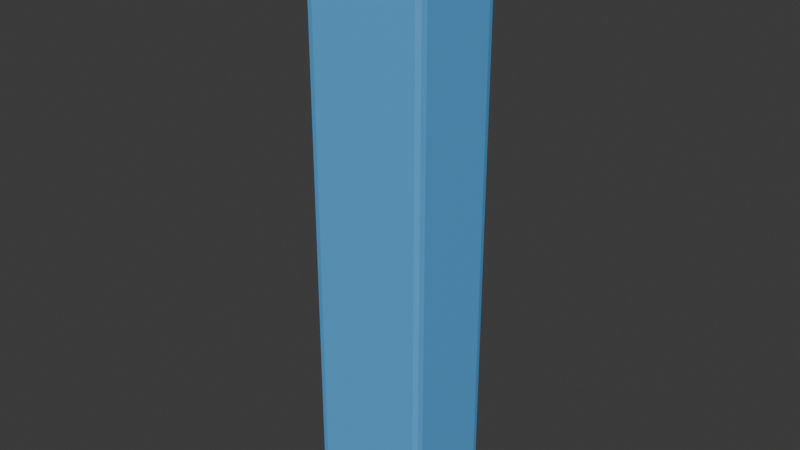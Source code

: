 # Source: back__spine_ridge__base.blend  (saved by Blender 5.1.30; exported with 4.5.12 LTS)
import bpy
from mathutils import Matrix  # noqa: F401  (used for matrix-valued properties, if any)

bpy.ops.wm.read_factory_settings(use_empty=True)
scene = bpy.context.scene
scene.name = 'Scene'

# ---- collections
col_collection = bpy.data.collections.new('Collection'); scene.collection.children.link(col_collection)
col_build_helmet__base = bpy.data.collections.new('build_helmet__base'); scene.collection.children.link(col_build_helmet__base)
col_build_helmet__sleek = bpy.data.collections.new('build_helmet__sleek'); scene.collection.children.link(col_build_helmet__sleek)
col_build_helmet__bold = bpy.data.collections.new('build_helmet__bold'); scene.collection.children.link(col_build_helmet__bold)
col_build_chest__base = bpy.data.collections.new('build_chest__base'); scene.collection.children.link(col_build_chest__base)
col_build_chest__sleek = bpy.data.collections.new('build_chest__sleek'); scene.collection.children.link(col_build_chest__sleek)
col_build_chest__bold = bpy.data.collections.new('build_chest__bold'); scene.collection.children.link(col_build_chest__bold)
col_build_back__base = bpy.data.collections.new('build_back__base'); scene.collection.children.link(col_build_back__base)
col_build_back__sleek = bpy.data.collections.new('build_back__sleek'); scene.collection.children.link(col_build_back__sleek)
col_build_back__bold = bpy.data.collections.new('build_back__bold'); scene.collection.children.link(col_build_back__bold)
col_build_waist__base = bpy.data.collections.new('build_waist__base'); scene.collection.children.link(col_build_waist__base)
col_build_waist__sleek = bpy.data.collections.new('build_waist__sleek'); scene.collection.children.link(col_build_waist__sleek)
col_build_waist__bold = bpy.data.collections.new('build_waist__bold'); scene.collection.children.link(col_build_waist__bold)
col_build_left_shoulder__base = bpy.data.collections.new('build_left_shoulder__base'); scene.collection.children.link(col_build_left_shoulder__base)
col_build_left_shoulder__sleek = bpy.data.collections.new('build_left_shoulder__sleek'); scene.collection.children.link(col_build_left_shoulder__sleek)
col_build_left_shoulder__bold = bpy.data.collections.new('build_left_shoulder__bold'); scene.collection.children.link(col_build_left_shoulder__bold)
col_build_right_shoulder__base = bpy.data.collections.new('build_right_shoulder__base'); scene.collection.children.link(col_build_right_shoulder__base)
col_build_right_shoulder__sleek = bpy.data.collections.new('build_right_shoulder__sleek'); scene.collection.children.link(col_build_right_shoulder__sleek)
col_build_right_shoulder__bold = bpy.data.collections.new('build_right_shoulder__bold'); scene.collection.children.link(col_build_right_shoulder__bold)
col_build_left_shin__base = bpy.data.collections.new('build_left_shin__base'); scene.collection.children.link(col_build_left_shin__base)
col_build_left_shin__sleek = bpy.data.collections.new('build_left_shin__sleek'); scene.collection.children.link(col_build_left_shin__sleek)
col_build_left_shin__bold = bpy.data.collections.new('build_left_shin__bold'); scene.collection.children.link(col_build_left_shin__bold)
col_build_right_shin__base = bpy.data.collections.new('build_right_shin__base'); scene.collection.children.link(col_build_right_shin__base)
col_build_right_shin__sleek = bpy.data.collections.new('build_right_shin__sleek'); scene.collection.children.link(col_build_right_shin__sleek)
col_build_right_shin__bold = bpy.data.collections.new('build_right_shin__bold'); scene.collection.children.link(col_build_right_shin__bold)
col_build_helmet__crest__base = bpy.data.collections.new('build_helmet__crest__base'); scene.collection.children.link(col_build_helmet__crest__base)
col_build_helmet__visor_trim__base = bpy.data.collections.new('build_helmet__visor_trim__base'); scene.collection.children.link(col_build_helmet__visor_trim__base)
col_build_chest__chest_core__base = bpy.data.collections.new('build_chest__chest_core__base'); scene.collection.children.link(col_build_chest__chest_core__base)
col_build_chest__rib_trim__base = bpy.data.collections.new('build_chest__rib_trim__base'); scene.collection.children.link(col_build_chest__rib_trim__base)
col_build_back__spine_ridge__base = bpy.data.collections.new('build_back__spine_ridge__base'); scene.collection.children.link(col_build_back__spine_ridge__base)

# ---- materials (node trees are filled in below, after node groups)
mat_armor_accent = bpy.data.materials.new('armor_accent')

# ---- material node trees
mat_armor_accent.use_nodes = True; mat_armor_accent.node_tree.nodes.clear()
_N = mat_armor_accent.node_tree.nodes; _L = mat_armor_accent.node_tree.links
n0 = _N.new('ShaderNodeOutputMaterial'); n0.name = 'マテリアル出力'; n0.location = (0, 0)
n1 = _N.new('ShaderNodeBsdfPrincipled'); n1.name = 'プリンシプルBSDF'; n1.location = (0, 0)
n1.inputs[0].default_value = (0.1059, 0.4353, 0.8784, 1.0)
_L.new(n1.outputs[0], n0.inputs[0])
n0.is_active_output = True

# ---- world
world_world = bpy.data.worlds.new('World'); scene.world = world_world
world_world.use_nodes = True; world_world.node_tree.nodes.clear()
_N = world_world.node_tree.nodes; _L = world_world.node_tree.links
n0 = _N.new('ShaderNodeOutputWorld'); n0.name = 'World Output'; n0.location = (200, 100)
n1 = _N.new('ShaderNodeBackground'); n1.name = 'Background'; n1.location = (-200, 100)
n1.inputs[0].default_value = (0.05088, 0.05088, 0.05088, 1.0)
_L.new(n1.outputs[0], n0.inputs[0])
n0.is_active_output = True
world_world.color = (0.05088, 0.05088, 0.05088)
world_world.sun_shadow_jitter_overblur = 0.0

# ---- meshes
me_armor_back__spine_ridge__base_v001 = bpy.data.meshes.new('armor_back__spine_ridge__base_v001')
me_armor_back__spine_ridge__base_v001.from_pydata([(-0.0249, 0.08018, -0.1334), (-0.0249, 0.07718, -0.1364), (-0.0279, 0.07718, -0.1334), (-0.0249, 0.07969, -0.1359), (-0.02716, 0.07944, -0.1357), (-0.02741, 0.07718, -0.1359), (-0.02741, 0.07969, -0.1334), (-0.0249, 0.03978, -0.1364), (-0.0249, 0.03678, -0.1334), (-0.0279, 0.03978, -0.1334), (-0.0249, 0.03727, -0.1359), (-0.02716, 0.03752, -0.1357), (-0.02741, 0.03727, -0.1334), (-0.02741, 0.03978, -0.1359), (-0.0249, 0.08018, 0.1334), (-0.0279, 0.07718, 0.1334), (-0.0249, 0.07718, 0.1364), (-0.02741, 0.07969, 0.1334), (-0.02716, 0.07944, 0.1357), (-0.02741, 0.07718, 0.1359), (-0.0249, 0.07969, 0.1359), (-0.0249, 0.03678, 0.1334), (-0.0249, 0.03978, 0.1364), (-0.0279, 0.03978, 0.1334), (-0.0249, 0.03727, 0.1359), (-0.02716, 0.03752, 0.1357), (-0.02741, 0.03978, 0.1359), (-0.02741, 0.03727, 0.1334), (0.0249, 0.08018, -0.1334), (0.0279, 0.07718, -0.1334), (0.0249, 0.07718, -0.1364), (0.02741, 0.07969, -0.1334), (0.02716, 0.07944, -0.1357), (0.02741, 0.07718, -0.1359), (0.0249, 0.07969, -0.1359), (0.0249, 0.03678, -0.1334), (0.0249, 0.03978, -0.1364), (0.0279, 0.03978, -0.1334), (0.0249, 0.03727, -0.1359), (0.02716, 0.03752, -0.1357), (0.02741, 0.03978, -0.1359), (0.02741, 0.03727, -0.1334), (0.0249, 0.08018, 0.1334), (0.0249, 0.07718, 0.1364), (0.0279, 0.07718, 0.1334), (0.0249, 0.07969, 0.1359), (0.02716, 0.07944, 0.1357), (0.02741, 0.07718, 0.1359), (0.02741, 0.07969, 0.1334), (0.0249, 0.03678, 0.1334), (0.0279, 0.03978, 0.1334), (0.0249, 0.03978, 0.1364), (0.02741, 0.03727, 0.1334), (0.02716, 0.03752, 0.1357), (0.02741, 0.03978, 0.1359), (0.0249, 0.03727, 0.1359)], [], [(0, 3, 4, 6), (1, 5, 4, 3), (2, 6, 4, 5), (7, 10, 11, 13), (8, 12, 11, 10), (9, 13, 11, 12), (14, 17, 18, 20), (15, 19, 18, 17), (16, 20, 18, 19), (21, 24, 25, 27), (22, 26, 25, 24), (23, 27, 25, 26), (28, 31, 32, 34), (29, 33, 32, 31), (30, 34, 32, 33), (35, 38, 39, 41), (36, 40, 39, 38), (37, 41, 39, 40), (42, 45, 46, 48), (43, 47, 46, 45), (44, 48, 46, 47), (49, 52, 53, 55), (50, 54, 53, 52), (51, 55, 53, 54), (14, 0, 6, 17), (17, 6, 2, 15), (1, 7, 13, 5), (5, 13, 9, 2), (8, 21, 27, 12), (12, 27, 23, 9), (22, 16, 19, 26), (26, 19, 15, 23), (42, 14, 20, 45), (45, 20, 16, 43), (21, 49, 55, 24), (24, 55, 51, 22), (50, 44, 47, 54), (54, 47, 43, 51), (28, 42, 48, 31), (31, 48, 44, 29), (49, 35, 41, 52), (52, 41, 37, 50), (36, 30, 33, 40), (40, 33, 29, 37), (0, 28, 34, 3), (3, 34, 30, 1), (35, 8, 10, 38), (38, 10, 7, 36), (14, 42, 28, 0), (2, 9, 23, 15), (30, 36, 7, 1), (49, 21, 8, 35), (16, 22, 51, 43), (44, 50, 37, 29)])
_uv = me_armor_back__spine_ridge__base_v001.uv_layers.new(name='UVマップ')
_uv.uv.foreach_set('vector', [0.3986, 0.01123, 0.3986, 0.002035, 0.4069, 0.002946, 0.4078, 0.01123, 0.8771, 0.2162, 0.8771, 0.207, 0.8854, 0.2079, 0.8863, 0.2162, 0.5581, 0.9888, 0.5673, 0.9888, 0.5664, 0.9971, 0.5581, 0.998, 0.7401, 0.2162, 0.7309, 0.2162, 0.7318, 0.2079, 0.7401, 0.207, 0.01123, 0.01123, 0.002035, 0.01123, 0.002946, 0.002946, 0.01123, 0.002035, 0.4211, 0.9888, 0.4211, 0.998, 0.4128, 0.9971, 0.4119, 0.9888, 0.3986, 0.9888, 0.4078, 0.9888, 0.4069, 0.9971, 0.3986, 0.998, 0.5581, 0.01123, 0.5581, 0.002035, 0.5664, 0.002946, 0.5673, 0.01123, 0.8771, 0.1937, 0.8863, 0.1937, 0.8854, 0.202, 0.8771, 0.2029, 0.01123, 0.9888, 0.01123, 0.998, 0.002946, 0.9971, 0.002035, 0.9888, 0.7401, 0.1937, 0.7401, 0.2029, 0.7318, 0.202, 0.7309, 0.1937, 0.4211, 0.01123, 0.4119, 0.01123, 0.4128, 0.002946, 0.4211, 0.002035, 0.2162, 0.01123, 0.207, 0.01123, 0.2079, 0.002946, 0.2162, 0.002035, 0.7176, 0.01123, 0.7176, 0.002035, 0.7259, 0.002946, 0.7268, 0.01123, 0.8771, 0.3986, 0.8863, 0.3986, 0.8854, 0.4069, 0.8771, 0.4078, 0.1937, 0.01123, 0.1937, 0.002035, 0.202, 0.002946, 0.2029, 0.01123, 0.7401, 0.3986, 0.7401, 0.4078, 0.7318, 0.4069, 0.7309, 0.3986, 0.5806, 0.01123, 0.5714, 0.01123, 0.5723, 0.002946, 0.5806, 0.002035, 0.2162, 0.9888, 0.2162, 0.998, 0.2079, 0.9971, 0.207, 0.9888, 0.8771, 0.01123, 0.8771, 0.002035, 0.8854, 0.002946, 0.8863, 0.01123, 0.7176, 0.9888, 0.7268, 0.9888, 0.7259, 0.9971, 0.7176, 0.998, 0.1937, 0.9888, 0.2029, 0.9888, 0.202, 0.9971, 0.1937, 0.998, 0.5806, 0.9888, 0.5806, 0.998, 0.5723, 0.9971, 0.5714, 0.9888, 0.7401, 0.01123, 0.7309, 0.01123, 0.7318, 0.002946, 0.7401, 0.002035, 0.3986, 0.9888, 0.3986, 0.01123, 0.4078, 0.01123, 0.4078, 0.9888, 0.5673, 0.01123, 0.5673, 0.9888, 0.5581, 0.9888, 0.5581, 0.01123, 0.8771, 0.2162, 0.7401, 0.2162, 0.7401, 0.207, 0.8771, 0.207, 0.5581, 0.998, 0.4211, 0.998, 0.4211, 0.9888, 0.5581, 0.9888, 0.01123, 0.01123, 0.01123, 0.9888, 0.002035, 0.9888, 0.002035, 0.01123, 0.4119, 0.9888, 0.4119, 0.01123, 0.4211, 0.01123, 0.4211, 0.9888, 0.7401, 0.1937, 0.8771, 0.1937, 0.8771, 0.2029, 0.7401, 0.2029, 0.4211, 0.002035, 0.5581, 0.002035, 0.5581, 0.01123, 0.4211, 0.01123, 0.2162, 0.9888, 0.3986, 0.9888, 0.3986, 0.998, 0.2162, 0.998, 0.8863, 0.01123, 0.8863, 0.1937, 0.8771, 0.1937, 0.8771, 0.01123, 0.01123, 0.9888, 0.1937, 0.9888, 0.1937, 0.998, 0.01123, 0.998, 0.7309, 0.1937, 0.7309, 0.01123, 0.7401, 0.01123, 0.7401, 0.1937, 0.5806, 0.9888, 0.7176, 0.9888, 0.7176, 0.998, 0.5806, 0.998, 0.7401, 0.002035, 0.8771, 0.002035, 0.8771, 0.01123, 0.7401, 0.01123, 0.2162, 0.01123, 0.2162, 0.9888, 0.207, 0.9888, 0.207, 0.01123, 0.7268, 0.01123, 0.7268, 0.9888, 0.7176, 0.9888, 0.7176, 0.01123, 0.1937, 0.9888, 0.1937, 0.01123, 0.2029, 0.01123, 0.2029, 0.9888, 0.5714, 0.9888, 0.5714, 0.01123, 0.5806, 0.01123, 0.5806, 0.9888, 0.7401, 0.3986, 0.8771, 0.3986, 0.8771, 0.4078, 0.7401, 0.4078, 0.5806, 0.002035, 0.7176, 0.002035, 0.7176, 0.01123, 0.5806, 0.01123, 0.3986, 0.01123, 0.2162, 0.01123, 0.2162, 0.002035, 0.3986, 0.002035, 0.8863, 0.2162, 0.8863, 0.3986, 0.8771, 0.3986, 0.8771, 0.2162, 0.1937, 0.01123, 0.01123, 0.01123, 0.01123, 0.002035, 0.1937, 0.002035, 0.7309, 0.3986, 0.7309, 0.2162, 0.7401, 0.2162, 0.7401, 0.3986, 0.3986, 0.9888, 0.2162, 0.9888, 0.2162, 0.01123, 0.3986, 0.01123, 0.5581, 0.9888, 0.4211, 0.9888, 0.4211, 0.01123, 0.5581, 0.01123, 0.8771, 0.3986, 0.7401, 0.3986, 0.7401, 0.2162, 0.8771, 0.2162, 0.1937, 0.9888, 0.01123, 0.9888, 0.01123, 0.01123, 0.1937, 0.01123, 0.8771, 0.1937, 0.7401, 0.1937, 0.7401, 0.01123, 0.8771, 0.01123, 0.7176, 0.9888, 0.5806, 0.9888, 0.5806, 0.01123, 0.7176, 0.01123])
me_armor_back__spine_ridge__base_v001.materials.append(mat_armor_accent)
me_armor_back__spine_ridge__base_v001.update()

# ---- objects
ob_armor_back__spine_ridge__base_v001 = bpy.data.objects.new('armor_back__spine_ridge__base_v001', me_armor_back__spine_ridge__base_v001)

# ---- transforms, parenting, visibility, modifiers, constraints
ob_armor_back__spine_ridge__base_v001.location = (0.0, 0.0, 0.0)

# ---- collection membership
col_build_back__spine_ridge__base.objects.link(ob_armor_back__spine_ridge__base_v001)

# ---- scene / render settings (as saved in the file)
scene.frame_start = 1; scene.frame_end = 250; scene.frame_set(1)
scene.render.engine = 'BLENDER_EEVEE_NEXT'
scene.render.bake_bias = 0.0
scene.render.bake_samples = 0
scene.cycles.sampling_pattern = 'TABULATED_SOBOL'
scene.eevee.use_volume_custom_range = False
bpy.context.view_layer.update()

# ---- added for rendering (the .blend has no active camera and no usable light): camera, sun
cam_auto = bpy.data.cameras.new('AutoCamera')
cam_auto.lens = 50.0
cam_auto.sensor_width = 36.0
cam_auto.clip_end = 1000.0
ob_auto_camera = bpy.data.objects.new('AutoCamera', cam_auto)
scene.collection.objects.link(ob_auto_camera)
ob_auto_camera.location = (0.260738, -0.254405, 0.20859)
ob_auto_camera.rotation_euler = (1.09748, -7.21219e-08, 0.694738)
scene.camera = ob_auto_camera
light_auto_sun = bpy.data.lights.new('AutoSun', 'SUN')
light_auto_sun.energy = 3.0
light_auto_sun.angle = 0.0523599
ob_auto_sun = bpy.data.objects.new('AutoSun', light_auto_sun)
scene.collection.objects.link(ob_auto_sun)
ob_auto_sun.rotation_euler = (0.872665, 0.174533, 0.523599)
bpy.context.view_layer.update()
